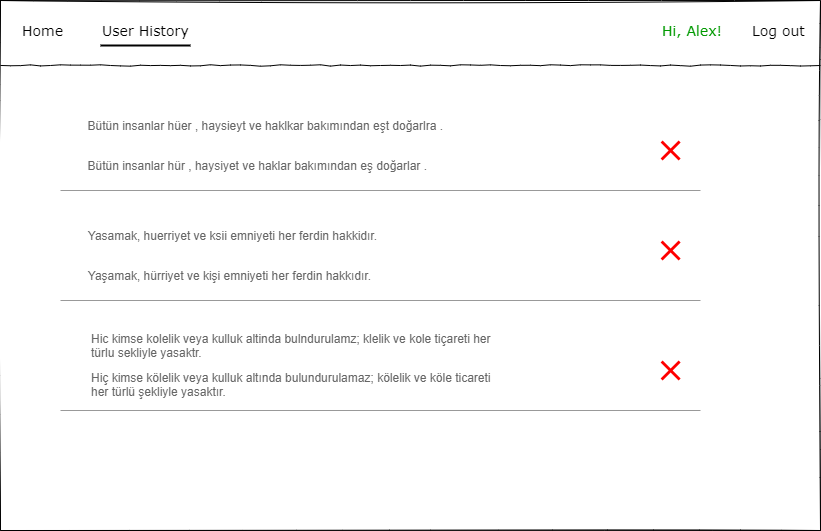

The diagram above was exported from draw.io. Its source (the exported page's mxGraphModel, read from the mxfile embedded in the PNG):
<mxGraphModel dx="868" dy="510" grid="1" gridSize="10" guides="1" tooltips="1" connect="1" arrows="1" fold="1" page="1" pageScale="1" pageWidth="1169" pageHeight="827" background="none" math="0" shadow="0">
  <root>
    <mxCell id="5-7MMnlYcwZ1r-vI4hJO-0" />
    <mxCell id="5-7MMnlYcwZ1r-vI4hJO-1" parent="5-7MMnlYcwZ1r-vI4hJO-0" />
    <mxCell id="5-7MMnlYcwZ1r-vI4hJO-2" value="" style="whiteSpace=wrap;html=1;rounded=0;shadow=0;labelBackgroundColor=none;strokeColor=#000000;strokeWidth=1;fillColor=none;fontFamily=Verdana;fontSize=12;fontColor=#000000;align=center;comic=1;sketch=1;" vertex="1" parent="5-7MMnlYcwZ1r-vI4hJO-1">
      <mxGeometry x="20" y="30" width="820" height="530" as="geometry" />
    </mxCell>
    <mxCell id="5-7MMnlYcwZ1r-vI4hJO-3" value="Log out" style="text;html=1;points=[];align=left;verticalAlign=top;spacingTop=-4;fontSize=14;fontFamily=Verdana" vertex="1" parent="5-7MMnlYcwZ1r-vI4hJO-1">
      <mxGeometry x="770" y="50" width="60" height="20" as="geometry" />
    </mxCell>
    <mxCell id="5-7MMnlYcwZ1r-vI4hJO-4" value="" style="line;strokeWidth=1;html=1;rounded=0;shadow=0;labelBackgroundColor=none;fillColor=none;fontFamily=Verdana;fontSize=14;fontColor=#000000;align=center;comic=1;" vertex="1" parent="5-7MMnlYcwZ1r-vI4hJO-1">
      <mxGeometry x="20" y="90" width="820" height="10" as="geometry" />
    </mxCell>
    <mxCell id="5-7MMnlYcwZ1r-vI4hJO-5" value="Home" style="text;html=1;points=[];align=left;verticalAlign=top;spacingTop=-4;fontSize=14;fontFamily=Verdana" vertex="1" parent="5-7MMnlYcwZ1r-vI4hJO-1">
      <mxGeometry x="40" y="50" width="170" height="20" as="geometry" />
    </mxCell>
    <mxCell id="5-7MMnlYcwZ1r-vI4hJO-6" value="" style="line;strokeWidth=2;html=1;" vertex="1" parent="5-7MMnlYcwZ1r-vI4hJO-1">
      <mxGeometry x="120" y="70" width="90" height="10" as="geometry" />
    </mxCell>
    <mxCell id="5-7MMnlYcwZ1r-vI4hJO-8" value="&lt;span style=&quot;text-align: left&quot;&gt;Bütün insanlar hüer , haysieyt ve haklkar bakımından eşt doğarlra .&lt;/span&gt;" style="strokeWidth=1;shadow=0;dashed=0;align=left;html=1;shape=mxgraph.mockup.forms.anchor;align=right;spacingRight=2;fontColor=#666666;" vertex="1" parent="5-7MMnlYcwZ1r-vI4hJO-1">
      <mxGeometry x="166" y="140" width="300" height="30" as="geometry" />
    </mxCell>
    <mxCell id="5-7MMnlYcwZ1r-vI4hJO-12" value="Hi, Alex!" style="text;html=1;points=[];align=left;verticalAlign=top;spacingTop=-4;fontSize=14;fontFamily=Verdana;fontColor=#009900;labelBackgroundColor=none;" vertex="1" parent="5-7MMnlYcwZ1r-vI4hJO-1">
      <mxGeometry x="680" y="50" width="60" height="20" as="geometry" />
    </mxCell>
    <mxCell id="5-7MMnlYcwZ1r-vI4hJO-13" value="User History" style="text;html=1;points=[];align=left;verticalAlign=top;spacingTop=-4;fontSize=14;fontFamily=Verdana" vertex="1" parent="5-7MMnlYcwZ1r-vI4hJO-1">
      <mxGeometry x="120" y="50" width="90" height="20" as="geometry" />
    </mxCell>
    <mxCell id="5-7MMnlYcwZ1r-vI4hJO-14" value="" style="verticalLabelPosition=bottom;shadow=0;dashed=0;align=center;html=1;verticalAlign=top;strokeWidth=1;shape=mxgraph.mockup.markup.line;strokeColor=#999999;" vertex="1" parent="5-7MMnlYcwZ1r-vI4hJO-1">
      <mxGeometry x="80" y="210" width="640" height="20" as="geometry" />
    </mxCell>
    <mxCell id="5-7MMnlYcwZ1r-vI4hJO-16" value="&lt;span&gt;Bütün insanlar hür , haysiyet ve haklar bakımından eş doğarlar .&lt;/span&gt;" style="strokeWidth=1;shadow=0;dashed=0;align=left;html=1;shape=mxgraph.mockup.forms.anchor;align=right;spacingRight=2;fontColor=#666666;" vertex="1" parent="5-7MMnlYcwZ1r-vI4hJO-1">
      <mxGeometry x="150" y="180" width="300" height="30" as="geometry" />
    </mxCell>
    <mxCell id="5-7MMnlYcwZ1r-vI4hJO-17" value="" style="shape=mxgraph.mockup.markup.redX;fillColor=#ff0000;html=1;shadow=0;strokeColor=none;labelBackgroundColor=none;fontColor=#009900;align=right;" vertex="1" parent="5-7MMnlYcwZ1r-vI4hJO-1">
      <mxGeometry x="680" y="170" width="20" height="20" as="geometry" />
    </mxCell>
    <mxCell id="5-7MMnlYcwZ1r-vI4hJO-18" value="Yasamak, huerriyet ve ksii emniyeti her ferdin hakkidır. " style="strokeWidth=1;shadow=0;dashed=0;align=left;html=1;shape=mxgraph.mockup.forms.anchor;align=right;spacingRight=2;fontColor=#666666;" vertex="1" parent="5-7MMnlYcwZ1r-vI4hJO-1">
      <mxGeometry x="100" y="250" width="300" height="30" as="geometry" />
    </mxCell>
    <mxCell id="5-7MMnlYcwZ1r-vI4hJO-19" value="" style="verticalLabelPosition=bottom;shadow=0;dashed=0;align=center;html=1;verticalAlign=top;strokeWidth=1;shape=mxgraph.mockup.markup.line;strokeColor=#999999;" vertex="1" parent="5-7MMnlYcwZ1r-vI4hJO-1">
      <mxGeometry x="80" y="320" width="640" height="20" as="geometry" />
    </mxCell>
    <mxCell id="5-7MMnlYcwZ1r-vI4hJO-20" value="Yaşamak, hürriyet ve kişi emniyeti her ferdin hakkıdır. " style="strokeWidth=1;shadow=0;dashed=0;align=left;html=1;shape=mxgraph.mockup.forms.anchor;align=right;spacingRight=2;fontColor=#666666;" vertex="1" parent="5-7MMnlYcwZ1r-vI4hJO-1">
      <mxGeometry x="94" y="290" width="300" height="30" as="geometry" />
    </mxCell>
    <mxCell id="5-7MMnlYcwZ1r-vI4hJO-21" value="&lt;div style=&quot;text-align: left&quot;&gt;&lt;span&gt;Hic kimse kolelik veya kulluk altinda bulndurulamz; klelik ve kole tiçareti her türlu sekliyle yasaktr.&lt;/span&gt;&lt;/div&gt;" style="strokeWidth=1;shadow=0;dashed=0;align=left;html=1;shape=mxgraph.mockup.forms.anchor;align=right;spacingRight=2;fontColor=#666666;whiteSpace=wrap;" vertex="1" parent="5-7MMnlYcwZ1r-vI4hJO-1">
      <mxGeometry x="111" y="360" width="410" height="30" as="geometry" />
    </mxCell>
    <mxCell id="5-7MMnlYcwZ1r-vI4hJO-22" value="" style="verticalLabelPosition=bottom;shadow=0;dashed=0;align=center;html=1;verticalAlign=top;strokeWidth=1;shape=mxgraph.mockup.markup.line;strokeColor=#999999;" vertex="1" parent="5-7MMnlYcwZ1r-vI4hJO-1">
      <mxGeometry x="80" y="430" width="640" height="20" as="geometry" />
    </mxCell>
    <mxCell id="5-7MMnlYcwZ1r-vI4hJO-23" value="&lt;div style=&quot;text-align: left&quot;&gt;&lt;span&gt;Hiç kimse kölelik veya kulluk altında bulundurulamaz; kölelik ve köle ticareti her türlü şekliyle yasaktır.&lt;/span&gt;&lt;/div&gt;" style="strokeWidth=1;shadow=0;dashed=0;align=left;html=1;shape=mxgraph.mockup.forms.anchor;align=right;spacingRight=2;fontColor=#666666;whiteSpace=wrap;" vertex="1" parent="5-7MMnlYcwZ1r-vI4hJO-1">
      <mxGeometry x="111" y="399" width="409" height="30" as="geometry" />
    </mxCell>
    <mxCell id="5-7MMnlYcwZ1r-vI4hJO-24" value="" style="shape=mxgraph.mockup.markup.redX;fillColor=#ff0000;html=1;shadow=0;strokeColor=none;labelBackgroundColor=none;fontColor=#009900;align=right;" vertex="1" parent="5-7MMnlYcwZ1r-vI4hJO-1">
      <mxGeometry x="680" y="390" width="20" height="20" as="geometry" />
    </mxCell>
    <mxCell id="5-7MMnlYcwZ1r-vI4hJO-25" value="" style="shape=mxgraph.mockup.markup.redX;fillColor=#ff0000;html=1;shadow=0;strokeColor=none;labelBackgroundColor=none;fontColor=#009900;align=right;" vertex="1" parent="5-7MMnlYcwZ1r-vI4hJO-1">
      <mxGeometry x="680" y="270" width="20" height="20" as="geometry" />
    </mxCell>
  </root>
</mxGraphModel>